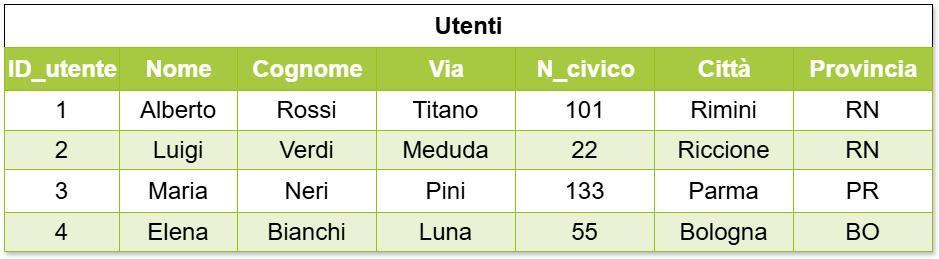

The diagram above was exported from draw.io. Its source (the exported page's mxGraphModel, read from the mxfile embedded in the PNG):
<mxGraphModel dx="1042" dy="527" grid="1" gridSize="10" guides="1" tooltips="1" connect="1" arrows="1" fold="1" page="1" pageScale="1" pageWidth="1169" pageHeight="827" math="0" shadow="0">
  <root>
    <mxCell id="0" />
    <mxCell id="1" parent="0" />
    <mxCell id="koYY2YkvIaJ-Zgmx96y9-1" value="Assets" style="childLayout=tableLayout;recursiveResize=0;strokeColor=#98bf21;fillColor=#A7C942;shadow=1;" parent="1" vertex="1">
      <mxGeometry x="20" y="80" width="928" height="247" as="geometry" />
    </mxCell>
    <mxCell id="vvA1hTgdhURavbeMEbJd-1" style="shape=tableRow;horizontal=0;startSize=0;swimlaneHead=0;swimlaneBody=0;top=0;left=0;bottom=0;right=0;dropTarget=0;collapsible=0;recursiveResize=0;expand=0;fontStyle=0;strokeColor=inherit;fillColor=#ffffff;" parent="koYY2YkvIaJ-Zgmx96y9-1" vertex="1">
      <mxGeometry width="928" height="43" as="geometry" />
    </mxCell>
    <mxCell id="vvA1hTgdhURavbeMEbJd-2" value="&lt;font style=&quot;font-size: 24px;&quot;&gt;Utenti&lt;/font&gt;" style="connectable=0;recursiveResize=0;align=center;fontStyle=1;html=1;rowspan=1;colspan=7;" parent="vvA1hTgdhURavbeMEbJd-1" vertex="1">
      <mxGeometry width="928" height="43" as="geometry">
        <mxRectangle width="115" height="43" as="alternateBounds" />
      </mxGeometry>
    </mxCell>
    <mxCell id="koYY2YkvIaJ-Zgmx96y9-2" style="shape=tableRow;horizontal=0;startSize=0;swimlaneHead=0;swimlaneBody=0;top=0;left=0;bottom=0;right=0;dropTarget=0;collapsible=0;recursiveResize=0;expand=0;fontStyle=0;strokeColor=inherit;fillColor=#ffffff;" parent="koYY2YkvIaJ-Zgmx96y9-1" vertex="1">
      <mxGeometry y="43" width="928" height="43" as="geometry" />
    </mxCell>
    <mxCell id="koYY2YkvIaJ-Zgmx96y9-3" value="&lt;font style=&quot;font-size: 24px;&quot;&gt;ID_utente&lt;/font&gt;" style="connectable=0;recursiveResize=0;strokeColor=inherit;fillColor=#A7C942;align=center;fontStyle=1;fontColor=#FFFFFF;html=1;" parent="koYY2YkvIaJ-Zgmx96y9-2" vertex="1">
      <mxGeometry width="115" height="43" as="geometry">
        <mxRectangle width="115" height="43" as="alternateBounds" />
      </mxGeometry>
    </mxCell>
    <mxCell id="koYY2YkvIaJ-Zgmx96y9-4" value="&lt;font style=&quot;font-size: 24px;&quot;&gt;Nome&lt;/font&gt;" style="connectable=0;recursiveResize=0;strokeColor=inherit;fillColor=#A7C942;align=center;fontStyle=1;fontColor=#FFFFFF;html=1;" parent="koYY2YkvIaJ-Zgmx96y9-2" vertex="1">
      <mxGeometry x="115" width="118" height="43" as="geometry">
        <mxRectangle width="118" height="43" as="alternateBounds" />
      </mxGeometry>
    </mxCell>
    <mxCell id="koYY2YkvIaJ-Zgmx96y9-5" value="&lt;font style=&quot;font-size: 24px;&quot;&gt;Cognome&lt;/font&gt;" style="connectable=0;recursiveResize=0;strokeColor=inherit;fillColor=#A7C942;align=center;fontStyle=1;fontColor=#FFFFFF;html=1;" parent="koYY2YkvIaJ-Zgmx96y9-2" vertex="1">
      <mxGeometry x="233" width="139" height="43" as="geometry">
        <mxRectangle width="139" height="43" as="alternateBounds" />
      </mxGeometry>
    </mxCell>
    <mxCell id="-k13PD9sQLabzH-gqj1z-6" value="Via" style="connectable=0;recursiveResize=0;strokeColor=inherit;fillColor=#A7C942;align=center;fontStyle=1;fontColor=#FFFFFF;html=1;fontSize=24;" parent="koYY2YkvIaJ-Zgmx96y9-2" vertex="1">
      <mxGeometry x="372" width="139" height="43" as="geometry">
        <mxRectangle width="139" height="43" as="alternateBounds" />
      </mxGeometry>
    </mxCell>
    <mxCell id="-k13PD9sQLabzH-gqj1z-12" value="N_civico" style="connectable=0;recursiveResize=0;strokeColor=inherit;fillColor=#A7C942;align=center;fontStyle=1;fontColor=#FFFFFF;html=1;fontSize=24;" parent="koYY2YkvIaJ-Zgmx96y9-2" vertex="1">
      <mxGeometry x="511" width="139" height="43" as="geometry">
        <mxRectangle width="139" height="43" as="alternateBounds" />
      </mxGeometry>
    </mxCell>
    <mxCell id="-k13PD9sQLabzH-gqj1z-18" value="Città" style="connectable=0;recursiveResize=0;strokeColor=inherit;fillColor=#A7C942;align=center;fontStyle=1;fontColor=#FFFFFF;html=1;fontSize=24;" parent="koYY2YkvIaJ-Zgmx96y9-2" vertex="1">
      <mxGeometry x="650" width="139" height="43" as="geometry">
        <mxRectangle width="139" height="43" as="alternateBounds" />
      </mxGeometry>
    </mxCell>
    <mxCell id="-k13PD9sQLabzH-gqj1z-30" value="Provincia" style="connectable=0;recursiveResize=0;strokeColor=inherit;fillColor=#A7C942;align=center;fontStyle=1;fontColor=#FFFFFF;html=1;fontSize=24;" parent="koYY2YkvIaJ-Zgmx96y9-2" vertex="1">
      <mxGeometry x="789" width="139" height="43" as="geometry">
        <mxRectangle width="139" height="43" as="alternateBounds" />
      </mxGeometry>
    </mxCell>
    <mxCell id="koYY2YkvIaJ-Zgmx96y9-6" value="" style="shape=tableRow;horizontal=0;startSize=0;swimlaneHead=0;swimlaneBody=0;top=0;left=0;bottom=0;right=0;dropTarget=0;collapsible=0;recursiveResize=0;expand=0;fontStyle=0;strokeColor=inherit;fillColor=#ffffff;" parent="koYY2YkvIaJ-Zgmx96y9-1" vertex="1">
      <mxGeometry y="86" width="928" height="40" as="geometry" />
    </mxCell>
    <mxCell id="koYY2YkvIaJ-Zgmx96y9-7" value="1" style="connectable=0;recursiveResize=0;strokeColor=inherit;fillColor=inherit;align=center;whiteSpace=wrap;html=1;fontSize=24;" parent="koYY2YkvIaJ-Zgmx96y9-6" vertex="1">
      <mxGeometry width="115" height="40" as="geometry">
        <mxRectangle width="115" height="40" as="alternateBounds" />
      </mxGeometry>
    </mxCell>
    <mxCell id="koYY2YkvIaJ-Zgmx96y9-8" value="Alberto" style="connectable=0;recursiveResize=0;strokeColor=inherit;fillColor=inherit;align=center;whiteSpace=wrap;html=1;fontSize=24;" parent="koYY2YkvIaJ-Zgmx96y9-6" vertex="1">
      <mxGeometry x="115" width="118" height="40" as="geometry">
        <mxRectangle width="118" height="40" as="alternateBounds" />
      </mxGeometry>
    </mxCell>
    <mxCell id="koYY2YkvIaJ-Zgmx96y9-9" value="Rossi" style="connectable=0;recursiveResize=0;strokeColor=inherit;fillColor=inherit;align=center;whiteSpace=wrap;html=1;fontSize=24;" parent="koYY2YkvIaJ-Zgmx96y9-6" vertex="1">
      <mxGeometry x="233" width="139" height="40" as="geometry">
        <mxRectangle width="139" height="40" as="alternateBounds" />
      </mxGeometry>
    </mxCell>
    <mxCell id="-k13PD9sQLabzH-gqj1z-7" value="Titano" style="connectable=0;recursiveResize=0;strokeColor=inherit;fillColor=inherit;align=center;whiteSpace=wrap;html=1;fontSize=24;" parent="koYY2YkvIaJ-Zgmx96y9-6" vertex="1">
      <mxGeometry x="372" width="139" height="40" as="geometry">
        <mxRectangle width="139" height="40" as="alternateBounds" />
      </mxGeometry>
    </mxCell>
    <mxCell id="-k13PD9sQLabzH-gqj1z-13" value="101" style="connectable=0;recursiveResize=0;strokeColor=inherit;fillColor=inherit;align=center;whiteSpace=wrap;html=1;fontSize=24;" parent="koYY2YkvIaJ-Zgmx96y9-6" vertex="1">
      <mxGeometry x="511" width="139" height="40" as="geometry">
        <mxRectangle width="139" height="40" as="alternateBounds" />
      </mxGeometry>
    </mxCell>
    <mxCell id="-k13PD9sQLabzH-gqj1z-19" value="Rimini" style="connectable=0;recursiveResize=0;strokeColor=inherit;fillColor=inherit;align=center;whiteSpace=wrap;html=1;fontSize=24;" parent="koYY2YkvIaJ-Zgmx96y9-6" vertex="1">
      <mxGeometry x="650" width="139" height="40" as="geometry">
        <mxRectangle width="139" height="40" as="alternateBounds" />
      </mxGeometry>
    </mxCell>
    <mxCell id="-k13PD9sQLabzH-gqj1z-31" value="RN" style="connectable=0;recursiveResize=0;strokeColor=inherit;fillColor=inherit;align=center;whiteSpace=wrap;html=1;fontSize=24;" parent="koYY2YkvIaJ-Zgmx96y9-6" vertex="1">
      <mxGeometry x="789" width="139" height="40" as="geometry">
        <mxRectangle width="139" height="40" as="alternateBounds" />
      </mxGeometry>
    </mxCell>
    <mxCell id="koYY2YkvIaJ-Zgmx96y9-10" value="" style="shape=tableRow;horizontal=0;startSize=0;swimlaneHead=0;swimlaneBody=0;top=0;left=0;bottom=0;right=0;dropTarget=0;collapsible=0;recursiveResize=0;expand=0;fontStyle=1;strokeColor=inherit;fillColor=#EAF2D3;" parent="koYY2YkvIaJ-Zgmx96y9-1" vertex="1">
      <mxGeometry y="126" width="928" height="39" as="geometry" />
    </mxCell>
    <mxCell id="koYY2YkvIaJ-Zgmx96y9-11" value="2" style="connectable=0;recursiveResize=0;strokeColor=inherit;fillColor=inherit;whiteSpace=wrap;html=1;fontSize=24;" parent="koYY2YkvIaJ-Zgmx96y9-10" vertex="1">
      <mxGeometry width="115" height="39" as="geometry">
        <mxRectangle width="115" height="39" as="alternateBounds" />
      </mxGeometry>
    </mxCell>
    <mxCell id="koYY2YkvIaJ-Zgmx96y9-12" value="Luigi" style="connectable=0;recursiveResize=0;strokeColor=inherit;fillColor=inherit;whiteSpace=wrap;html=1;fontSize=24;" parent="koYY2YkvIaJ-Zgmx96y9-10" vertex="1">
      <mxGeometry x="115" width="118" height="39" as="geometry">
        <mxRectangle width="118" height="39" as="alternateBounds" />
      </mxGeometry>
    </mxCell>
    <mxCell id="koYY2YkvIaJ-Zgmx96y9-13" value="Verdi" style="connectable=0;recursiveResize=0;strokeColor=inherit;fillColor=inherit;whiteSpace=wrap;html=1;fontSize=24;" parent="koYY2YkvIaJ-Zgmx96y9-10" vertex="1">
      <mxGeometry x="233" width="139" height="39" as="geometry">
        <mxRectangle width="139" height="39" as="alternateBounds" />
      </mxGeometry>
    </mxCell>
    <mxCell id="-k13PD9sQLabzH-gqj1z-8" value="Meduda" style="connectable=0;recursiveResize=0;strokeColor=inherit;fillColor=inherit;whiteSpace=wrap;html=1;fontSize=24;" parent="koYY2YkvIaJ-Zgmx96y9-10" vertex="1">
      <mxGeometry x="372" width="139" height="39" as="geometry">
        <mxRectangle width="139" height="39" as="alternateBounds" />
      </mxGeometry>
    </mxCell>
    <mxCell id="-k13PD9sQLabzH-gqj1z-14" value="22" style="connectable=0;recursiveResize=0;strokeColor=inherit;fillColor=inherit;whiteSpace=wrap;html=1;fontSize=24;" parent="koYY2YkvIaJ-Zgmx96y9-10" vertex="1">
      <mxGeometry x="511" width="139" height="39" as="geometry">
        <mxRectangle width="139" height="39" as="alternateBounds" />
      </mxGeometry>
    </mxCell>
    <mxCell id="-k13PD9sQLabzH-gqj1z-20" value="Riccione" style="connectable=0;recursiveResize=0;strokeColor=inherit;fillColor=inherit;whiteSpace=wrap;html=1;fontSize=24;" parent="koYY2YkvIaJ-Zgmx96y9-10" vertex="1">
      <mxGeometry x="650" width="139" height="39" as="geometry">
        <mxRectangle width="139" height="39" as="alternateBounds" />
      </mxGeometry>
    </mxCell>
    <mxCell id="-k13PD9sQLabzH-gqj1z-32" value="RN" style="connectable=0;recursiveResize=0;strokeColor=inherit;fillColor=inherit;whiteSpace=wrap;html=1;fontSize=24;" parent="koYY2YkvIaJ-Zgmx96y9-10" vertex="1">
      <mxGeometry x="789" width="139" height="39" as="geometry">
        <mxRectangle width="139" height="39" as="alternateBounds" />
      </mxGeometry>
    </mxCell>
    <mxCell id="koYY2YkvIaJ-Zgmx96y9-14" value="" style="shape=tableRow;horizontal=0;startSize=0;swimlaneHead=0;swimlaneBody=0;top=0;left=0;bottom=0;right=0;dropTarget=0;collapsible=0;recursiveResize=0;expand=0;fontStyle=0;strokeColor=inherit;fillColor=#ffffff;" parent="koYY2YkvIaJ-Zgmx96y9-1" vertex="1">
      <mxGeometry y="165" width="928" height="43" as="geometry" />
    </mxCell>
    <mxCell id="koYY2YkvIaJ-Zgmx96y9-15" value="3" style="connectable=0;recursiveResize=0;strokeColor=inherit;fillColor=inherit;fontStyle=0;align=center;whiteSpace=wrap;html=1;fontSize=24;" parent="koYY2YkvIaJ-Zgmx96y9-14" vertex="1">
      <mxGeometry width="115" height="43" as="geometry">
        <mxRectangle width="115" height="43" as="alternateBounds" />
      </mxGeometry>
    </mxCell>
    <mxCell id="koYY2YkvIaJ-Zgmx96y9-16" value="Maria" style="connectable=0;recursiveResize=0;strokeColor=inherit;fillColor=inherit;fontStyle=0;align=center;whiteSpace=wrap;html=1;fontSize=24;" parent="koYY2YkvIaJ-Zgmx96y9-14" vertex="1">
      <mxGeometry x="115" width="118" height="43" as="geometry">
        <mxRectangle width="118" height="43" as="alternateBounds" />
      </mxGeometry>
    </mxCell>
    <mxCell id="koYY2YkvIaJ-Zgmx96y9-17" value="Neri" style="connectable=0;recursiveResize=0;strokeColor=inherit;fillColor=inherit;fontStyle=0;align=center;whiteSpace=wrap;html=1;fontSize=24;" parent="koYY2YkvIaJ-Zgmx96y9-14" vertex="1">
      <mxGeometry x="233" width="139" height="43" as="geometry">
        <mxRectangle width="139" height="43" as="alternateBounds" />
      </mxGeometry>
    </mxCell>
    <mxCell id="-k13PD9sQLabzH-gqj1z-9" value="Pini" style="connectable=0;recursiveResize=0;strokeColor=inherit;fillColor=inherit;fontStyle=0;align=center;whiteSpace=wrap;html=1;fontSize=24;" parent="koYY2YkvIaJ-Zgmx96y9-14" vertex="1">
      <mxGeometry x="372" width="139" height="43" as="geometry">
        <mxRectangle width="139" height="43" as="alternateBounds" />
      </mxGeometry>
    </mxCell>
    <mxCell id="-k13PD9sQLabzH-gqj1z-15" value="133" style="connectable=0;recursiveResize=0;strokeColor=inherit;fillColor=inherit;fontStyle=0;align=center;whiteSpace=wrap;html=1;fontSize=24;" parent="koYY2YkvIaJ-Zgmx96y9-14" vertex="1">
      <mxGeometry x="511" width="139" height="43" as="geometry">
        <mxRectangle width="139" height="43" as="alternateBounds" />
      </mxGeometry>
    </mxCell>
    <mxCell id="-k13PD9sQLabzH-gqj1z-21" value="Parma" style="connectable=0;recursiveResize=0;strokeColor=inherit;fillColor=inherit;fontStyle=0;align=center;whiteSpace=wrap;html=1;fontSize=24;" parent="koYY2YkvIaJ-Zgmx96y9-14" vertex="1">
      <mxGeometry x="650" width="139" height="43" as="geometry">
        <mxRectangle width="139" height="43" as="alternateBounds" />
      </mxGeometry>
    </mxCell>
    <mxCell id="-k13PD9sQLabzH-gqj1z-33" value="PR" style="connectable=0;recursiveResize=0;strokeColor=inherit;fillColor=inherit;fontStyle=0;align=center;whiteSpace=wrap;html=1;fontSize=24;" parent="koYY2YkvIaJ-Zgmx96y9-14" vertex="1">
      <mxGeometry x="789" width="139" height="43" as="geometry">
        <mxRectangle width="139" height="43" as="alternateBounds" />
      </mxGeometry>
    </mxCell>
    <mxCell id="koYY2YkvIaJ-Zgmx96y9-18" value="" style="shape=tableRow;horizontal=0;startSize=0;swimlaneHead=0;swimlaneBody=0;top=0;left=0;bottom=0;right=0;dropTarget=0;collapsible=0;recursiveResize=0;expand=0;fontStyle=1;strokeColor=inherit;fillColor=#EAF2D3;" parent="koYY2YkvIaJ-Zgmx96y9-1" vertex="1">
      <mxGeometry y="208" width="928" height="39" as="geometry" />
    </mxCell>
    <mxCell id="koYY2YkvIaJ-Zgmx96y9-19" value="4" style="connectable=0;recursiveResize=0;strokeColor=inherit;fillColor=inherit;whiteSpace=wrap;html=1;fontSize=24;" parent="koYY2YkvIaJ-Zgmx96y9-18" vertex="1">
      <mxGeometry width="115" height="39" as="geometry">
        <mxRectangle width="115" height="39" as="alternateBounds" />
      </mxGeometry>
    </mxCell>
    <mxCell id="koYY2YkvIaJ-Zgmx96y9-20" value="Elena" style="connectable=0;recursiveResize=0;strokeColor=inherit;fillColor=inherit;whiteSpace=wrap;html=1;fontSize=24;" parent="koYY2YkvIaJ-Zgmx96y9-18" vertex="1">
      <mxGeometry x="115" width="118" height="39" as="geometry">
        <mxRectangle width="118" height="39" as="alternateBounds" />
      </mxGeometry>
    </mxCell>
    <mxCell id="koYY2YkvIaJ-Zgmx96y9-21" value="Bianchi" style="connectable=0;recursiveResize=0;strokeColor=inherit;fillColor=inherit;whiteSpace=wrap;html=1;fontSize=24;" parent="koYY2YkvIaJ-Zgmx96y9-18" vertex="1">
      <mxGeometry x="233" width="139" height="39" as="geometry">
        <mxRectangle width="139" height="39" as="alternateBounds" />
      </mxGeometry>
    </mxCell>
    <mxCell id="-k13PD9sQLabzH-gqj1z-10" value="Luna" style="connectable=0;recursiveResize=0;strokeColor=inherit;fillColor=inherit;whiteSpace=wrap;html=1;fontSize=24;" parent="koYY2YkvIaJ-Zgmx96y9-18" vertex="1">
      <mxGeometry x="372" width="139" height="39" as="geometry">
        <mxRectangle width="139" height="39" as="alternateBounds" />
      </mxGeometry>
    </mxCell>
    <mxCell id="-k13PD9sQLabzH-gqj1z-16" value="55" style="connectable=0;recursiveResize=0;strokeColor=inherit;fillColor=inherit;whiteSpace=wrap;html=1;fontSize=24;" parent="koYY2YkvIaJ-Zgmx96y9-18" vertex="1">
      <mxGeometry x="511" width="139" height="39" as="geometry">
        <mxRectangle width="139" height="39" as="alternateBounds" />
      </mxGeometry>
    </mxCell>
    <mxCell id="-k13PD9sQLabzH-gqj1z-22" value="Bologna" style="connectable=0;recursiveResize=0;strokeColor=inherit;fillColor=inherit;whiteSpace=wrap;html=1;fontSize=24;" parent="koYY2YkvIaJ-Zgmx96y9-18" vertex="1">
      <mxGeometry x="650" width="139" height="39" as="geometry">
        <mxRectangle width="139" height="39" as="alternateBounds" />
      </mxGeometry>
    </mxCell>
    <mxCell id="-k13PD9sQLabzH-gqj1z-34" value="BO" style="connectable=0;recursiveResize=0;strokeColor=inherit;fillColor=inherit;whiteSpace=wrap;html=1;fontSize=24;" parent="koYY2YkvIaJ-Zgmx96y9-18" vertex="1">
      <mxGeometry x="789" width="139" height="39" as="geometry">
        <mxRectangle width="139" height="39" as="alternateBounds" />
      </mxGeometry>
    </mxCell>
  </root>
</mxGraphModel>